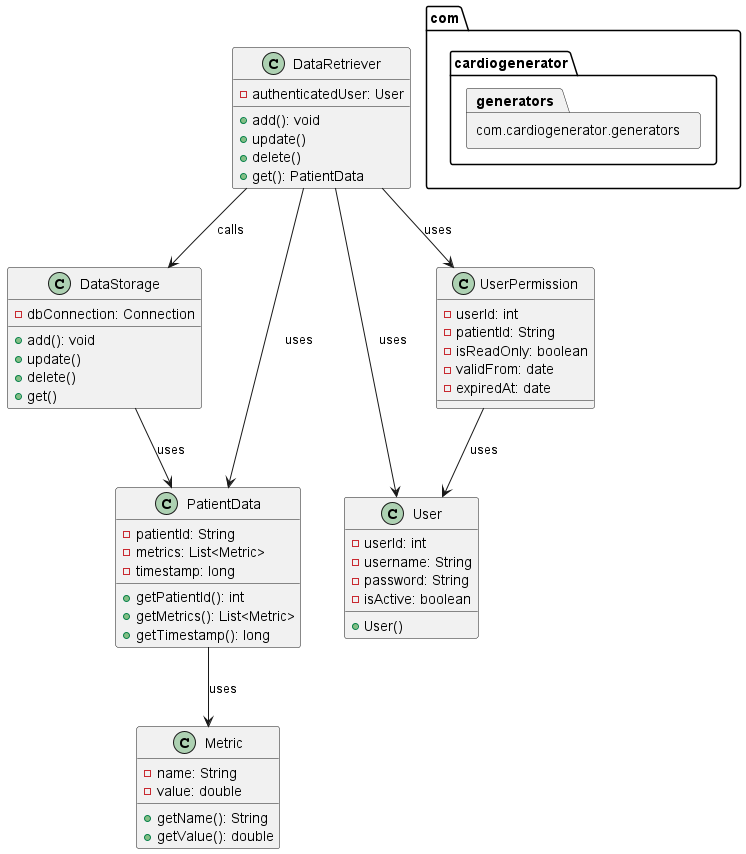

The diagram above was rendered by PlantUML. Its source (embedded in the PNG):
@startuml
'https://plantuml.com/class-diagram
allowmixing

class DataStorage {
- dbConnection: Connection
+ add(): void
+ update()
+ delete()
+ get()
}

class PatientData {

- patientId: String
- metrics: List<Metric>
- timestamp: long
+ getPatientId(): int
+ getMetrics(): List<Metric>
+ getTimestamp(): long

}

class Metric {

 - name: String
 - value: double
 + getName(): String
 + getValue(): double

}

class DataRetriever {

- authenticatedUser: User
+ add(): void
+ update()
+ delete()
+ get(): PatientData

}

class User {

- userId: int
- username: String
- password: String
- isActive: boolean
+ User()

}

class UserPermission {

- userId: int
- patientId: String
- isReadOnly: boolean
- validFrom: date
- expiredAt: date

}


DataRetriever --> UserPermission: uses
DataRetriever --> User: uses
DataRetriever --> PatientData: uses
DataRetriever --> DataStorage: calls
DataStorage --> PatientData: uses
UserPermission --> User: uses
PatientData --> Metric: uses

package "com.cardiogenerator.generators"
@enduml